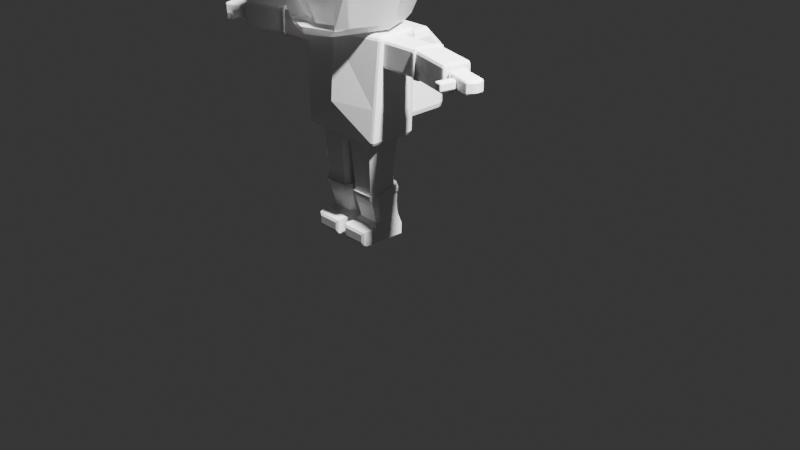 # Source: ivan.blend  (saved by Blender 2.90.8; exported with 4.5.12 LTS)
import bpy
from mathutils import Matrix  # noqa: F401  (used for matrix-valued properties, if any)

bpy.ops.wm.read_factory_settings(use_empty=True)
scene = bpy.context.scene
scene.name = 'Scene'

# ---- collections
col_collection = bpy.data.collections.new('Collection'); scene.collection.children.link(col_collection)

# ---- materials (node trees are filled in below, after node groups)
mat_suit_material = bpy.data.materials.new('Suit Material')
mat_suit_material.alpha_threshold = 0.0
mat_suit_material.use_transparent_shadow = False
mat_suit_material.line_color = (0.0, 0.0, 0.0, 1.0)
mat_helmet_material = bpy.data.materials.new('Helmet Material')
mat_helmet_material.use_transparent_shadow = False
mat_visor = bpy.data.materials.new('Visor')
mat_visor.use_transparent_shadow = False
mat_rim = bpy.data.materials.new('Rim')
mat_rim.use_transparent_shadow = False
mat_backpack = bpy.data.materials.new('Backpack')
mat_backpack.use_transparent_shadow = False

# ---- material node trees
mat_suit_material.use_nodes = True; mat_suit_material.node_tree.nodes.clear()
_N = mat_suit_material.node_tree.nodes; _L = mat_suit_material.node_tree.links
n0 = _N.new('ShaderNodeOutputMaterial'); n0.name = 'Material Output'; n0.location = (300, 300)
n1 = _N.new('ShaderNodeBsdfPrincipled'); n1.name = 'Principled BSDF'; n1.location = (10, 300)
n1.distribution = 'GGX'
n1.subsurface_method = 'BURLEY'
n1.inputs[2].default_value = 0.4
n1.inputs[3].default_value = 1.45
n1.inputs[27].default_value = (0.0, 0.0, 0.0, 1.0)
n1.inputs[28].default_value = 1.0
_L.new(n1.outputs[0], n0.inputs[0])
n0.is_active_output = True
mat_helmet_material.use_nodes = True; mat_helmet_material.node_tree.nodes.clear()
_N = mat_helmet_material.node_tree.nodes; _L = mat_helmet_material.node_tree.links
n0 = _N.new('ShaderNodeOutputMaterial'); n0.name = 'Material Output'; n0.location = (300, 300)
n1 = _N.new('ShaderNodeBsdfPrincipled'); n1.name = 'Principled BSDF'; n1.location = (-80, 260)
n1.distribution = 'GGX'
n1.subsurface_method = 'BURLEY'
n1.inputs[3].default_value = 1.45
n1.inputs[18].default_value = 0.4273
n1.inputs[19].default_value = 0.25
n1.inputs[20].default_value = 0.53
n1.inputs[27].default_value = (0.0, 0.0, 0.0, 1.0)
n1.inputs[28].default_value = 1.0
_L.new(n1.outputs[0], n0.inputs[0])
n0.is_active_output = True
mat_visor.use_nodes = True; mat_visor.node_tree.nodes.clear()
_N = mat_visor.node_tree.nodes; _L = mat_visor.node_tree.links
n0 = _N.new('ShaderNodeBsdfPrincipled'); n0.name = 'Principled BSDF'; n0.location = (10, 300)
n0.distribution = 'GGX'
n0.subsurface_method = 'BURLEY'
n0.inputs[0].default_value = (0.1562, 0.1562, 0.1562, 1.0)
n0.inputs[3].default_value = 1.45
n0.inputs[18].default_value = 1.0
n0.inputs[19].default_value = 0.25
n0.inputs[20].default_value = 0.2391
n0.inputs[27].default_value = (0.0, 0.0, 0.0, 1.0)
n0.inputs[28].default_value = 1.0
n1 = _N.new('ShaderNodeOutputMaterial'); n1.name = 'Material Output'; n1.location = (300, 300)
_L.new(n0.outputs[0], n1.inputs[0])
n1.is_active_output = True
mat_rim.use_nodes = True; mat_rim.node_tree.nodes.clear()
_N = mat_rim.node_tree.nodes; _L = mat_rim.node_tree.links
n0 = _N.new('ShaderNodeBsdfPrincipled'); n0.name = 'Principled BSDF'; n0.location = (10, 300)
n0.distribution = 'GGX'
n0.subsurface_method = 'BURLEY'
n0.inputs[3].default_value = 1.45
n0.inputs[27].default_value = (0.0, 0.0, 0.0, 1.0)
n0.inputs[28].default_value = 1.0
n1 = _N.new('ShaderNodeOutputMaterial'); n1.name = 'Material Output'; n1.location = (300, 300)
_L.new(n0.outputs[0], n1.inputs[0])
n1.is_active_output = True
mat_backpack.use_nodes = True; mat_backpack.node_tree.nodes.clear()
_N = mat_backpack.node_tree.nodes; _L = mat_backpack.node_tree.links
n0 = _N.new('ShaderNodeBsdfPrincipled'); n0.name = 'Principled BSDF'; n0.location = (10, 300)
n0.distribution = 'GGX'
n0.subsurface_method = 'BURLEY'
n0.inputs[3].default_value = 1.45
n0.inputs[27].default_value = (0.0, 0.0, 0.0, 1.0)
n0.inputs[28].default_value = 1.0
n1 = _N.new('ShaderNodeOutputMaterial'); n1.name = 'Material Output'; n1.location = (300, 300)
_L.new(n0.outputs[0], n1.inputs[0])
n1.is_active_output = True

# ---- world
world_world = bpy.data.worlds.new('World'); scene.world = world_world
world_world.use_nodes = True; world_world.node_tree.nodes.clear()
_N = world_world.node_tree.nodes; _L = world_world.node_tree.links
n0 = _N.new('ShaderNodeOutputWorld'); n0.name = 'World Output'; n0.location = (300, 300)
n1 = _N.new('ShaderNodeBackground'); n1.name = 'Background'; n1.location = (10, 300)
n1.inputs[0].default_value = (0.1626, 0.1626, 0.1626, 1.0)
n1.inputs[1].default_value = 0.2
_L.new(n1.outputs[0], n0.inputs[0])
n0.is_active_output = True
world_world.color = (0.05088, 0.05088, 0.05088)
world_world.use_sun_shadow = False
world_world.sun_shadow_jitter_overblur = 0.0

# ---- cameras
cam_camera = bpy.data.cameras.new('Camera')
cam_camera.clip_end = 100.0
cam_camera.ortho_scale = 7.314

# ---- lights
light_spot = bpy.data.lights.new('Spot', 'SPOT')
light_spot.transmission_factor = 0.0
light_spot.energy = 1e+04
light_spot.shadow_soft_size = 0.25
light_spot.shadow_maximum_resolution = 0.006
light_spot.use_absolute_resolution = True

# ---- meshes
me_sphere = bpy.data.meshes.new('Sphere')
me_sphere.from_pydata([(0.0, 0.7071, 0.7397), (0.0, 1.0, -4.371e-08), (0.5, 0.5, 0.7397), (0.7071, 0.7071, -4.371e-08), (0.7071, -8.521e-08, 0.7397), (1.0, -5.541e-08, -4.371e-08), (0.4301, -0.5678, 0.6417), (0.612, -0.7523, 0.0002367), (0.4311, -0.6872, -0.6097), (3.201e-08, -0.7071, 0.7397), (0.0, -0.8254, -0.7071), (-6.182e-08, -1.492e-07, 0.8884), (0.5, -0.5, 0.7397), (0.7071, -0.7071, -4.371e-08), (0.0, -0.8605, -0.6078), (3.043e-08, -0.7408, 0.64), (3.946e-08, -0.6242, 0.6409), (1.124e-08, -0.8834, 0.0009488), (4.025e-08, -0.6256, -0.6069), (0.612, -0.6357, 0.001186), (0.4301, -0.4512, 0.6426), (0.4311, -0.4523, -0.6087), (0.687, 0.3842, -1.705), (0.6643, 0.4394, -1.705), (0.6095, 0.4649, -1.705), (0.674, -0.2357, -1.705), (0.0, -0.4093, -1.705), (0.6426, -0.2505, -1.705), (0.0, 0.5049, -1.705), (0.687, -0.2034, -1.705), (0.0602, 0.4055, -3.761), (0.0602, -0.01953, -3.75), (0.4853, 0.4055, -3.761), (0.4853, -0.01953, -3.75), (0.0, 0.4749, -0.8572), (0.0, 0.4749, -2.082), (1.351, 0.186, -0.7606), (0.0, 0.886, -0.8572), (0.4615, 0.4749, -0.8572), (0.5607, 0.4749, -0.9565), (0.5316, 0.4749, -0.8863), (0.5607, 0.8449, -0.9565), (0.4615, 0.886, -0.8572), (0.5316, 0.874, -0.8863), (1.359, 0.2318, -1.103), (1.356, 0.2184, -1.136), (1.348, 0.186, -1.149), (0.0, 0.4844, -2.171), (0.0, 0.4205, -2.232), (0.0, 0.4646, -2.214), (0.0, -0.2081, -2.232), (0.0, -0.272, -2.171), (0.0, -0.2522, -2.214), (0.5859, -0.2125, -2.232), (0.6517, -0.2222, -2.171), (0.6305, -0.2204, -2.214), (0.5902, -0.2081, -2.232), (0.607, -0.2671, -2.171), (0.6002, -0.2507, -2.214), (0.5872, -0.2094, -2.232), (0.6386, -0.2538, -2.171), (0.6216, -0.2418, -2.214), (0.5062, 0.4205, -2.232), (0.5859, 0.343, -2.232), (0.5625, 0.3978, -2.232), (0.5737, 0.4798, -2.171), (0.6517, 0.403, -2.171), (0.6288, 0.4571, -2.171), (0.5517, 0.4632, -2.214), (0.6305, 0.3862, -2.214), (0.6074, 0.4406, -2.214), (0.7207, -0.1055, -1.148), (0.7241, -0.1513, -1.102), (0.7215, -0.1379, -1.135), (0.7492, -0.1507, -0.8072), (0.7537, -0.1048, -0.7608), (0.7522, -0.1372, -0.7743), (0.7284, 0.2375, -1.103), (0.7239, 0.1915, -1.149), (0.7254, 0.224, -1.136), (0.757, 0.1922, -0.7617), (0.7535, 0.2381, -0.8083), (0.7561, 0.2247, -0.7754), (1.335, -0.09846, -1.149), (1.323, -0.1444, -1.103), (1.327, -0.1309, -1.136), (1.323, -0.1444, -0.8072), (1.335, -0.09846, -0.7605), (1.327, -0.1309, -0.7742), (1.424, 0.2312, -1.103), (1.411, 0.1854, -1.149), (1.42, 0.2178, -1.136), (1.411, 0.1854, -0.7605), (1.424, 0.2312, -0.8072), (1.42, 0.2178, -0.7742), (2.054, 0.02973, -0.8136), (2.032, 0.06829, -0.8072), (2.051, 0.05362, -0.8091), (2.048, 0.008392, -0.792), (2.019, 0.0225, -0.7605), (2.04, 0.015, -0.7698), (2.052, 0.02358, -0.7984), (2.028, 0.05488, -0.7742), (2.048, 0.04234, -0.7813), (2.048, 0.008392, -1.118), (2.019, 0.0225, -1.149), (2.04, 0.015, -1.14), (2.054, 0.02973, -1.096), (2.032, 0.06829, -1.103), (2.051, 0.05362, -1.101), (2.052, 0.02358, -1.111), (2.028, 0.05488, -1.136), (2.048, 0.04234, -1.129), (1.97, -0.285, -1.096), (1.931, -0.3073, -1.103), (1.955, -0.3042, -1.101), (1.975, -0.2636, -1.118), (1.943, -0.2614, -1.149), (1.965, -0.2654, -1.14), (1.971, -0.2789, -1.111), (1.935, -0.2939, -1.136), (1.958, -0.2929, -1.129), (1.975, -0.2636, -0.792), (1.943, -0.2614, -0.7605), (1.965, -0.2654, -0.7698), (1.97, -0.285, -0.8136), (1.931, -0.3073, -0.8072), (1.955, -0.3042, -0.8091), (1.971, -0.2789, -0.7984), (1.935, -0.2939, -0.7742), (1.958, -0.2929, -0.7813), (2.414, -0.1427, -1.031), (2.422, -0.1151, -1.002), (2.441, -0.1509, -1.002), (2.42, -0.1232, -1.023), (2.434, -0.1315, -1.019), (2.439, -0.129, -1.002), (2.433, -0.1485, -1.023), (2.422, -0.1151, -0.8827), (2.414, -0.1427, -0.8539), (2.441, -0.1509, -0.8827), (2.42, -0.1232, -0.8623), (2.434, -0.1315, -0.866), (2.433, -0.1485, -0.8623), (2.439, -0.129, -0.8827), (2.36, -0.3244, -1.031), (2.388, -0.3326, -1.002), (2.352, -0.3521, -1.002), (2.38, -0.3302, -1.023), (2.372, -0.3451, -1.019), (2.374, -0.3497, -1.002), (2.355, -0.344, -1.023), (2.36, -0.3244, -0.8539), (2.352, -0.3521, -0.8827), (2.388, -0.3326, -0.8827), (2.355, -0.344, -0.8623), (2.372, -0.3451, -0.866), (2.374, -0.3497, -0.8827), (2.38, -0.3302, -0.8623), (2.049, -0.005076, -1.002), (2.04, -0.03272, -1.031), (2.046, -0.01317, -1.023), (2.04, -0.03272, -0.8539), (2.049, -0.005076, -0.8827), (2.046, -0.01317, -0.8623), (1.987, -0.2144, -1.031), (1.979, -0.242, -1.002), (1.981, -0.2339, -1.023), (1.979, -0.242, -0.8827), (1.987, -0.2144, -0.8539), (1.981, -0.2339, -0.8623), (2.172, -0.2638, -0.9212), (2.153, -0.2599, -0.902), (2.166, -0.2626, -0.9076), (2.153, -0.2599, -1.02), (2.172, -0.2638, -1.0), (2.166, -0.2626, -1.014), (2.103, -0.4999, -0.902), (2.122, -0.5038, -0.9212), (2.099, -0.5187, -0.9212), (2.116, -0.5027, -0.9076), (2.112, -0.513, -0.9101), (2.114, -0.516, -0.9212), (2.1, -0.5132, -0.9076), (2.103, -0.4999, -1.02), (2.099, -0.5187, -1.0), (2.122, -0.5038, -1.0), (2.1, -0.5132, -1.014), (2.112, -0.513, -1.012), (2.114, -0.516, -1.0), (2.116, -0.5027, -1.014), (2.075, -0.2438, -0.902), (2.056, -0.2399, -0.9212), (2.062, -0.2411, -0.9076), (2.056, -0.2399, -1.0), (2.075, -0.2438, -1.02), (2.062, -0.2411, -1.014), (2.026, -0.4839, -0.902), (2.022, -0.5027, -0.9212), (2.007, -0.48, -0.9212), (2.023, -0.4972, -0.9076), (2.012, -0.4925, -0.9101), (2.01, -0.4944, -0.9212), (2.012, -0.4811, -0.9076), (2.026, -0.4839, -1.02), (2.007, -0.48, -1.0), (2.022, -0.5027, -1.0), (2.012, -0.4811, -1.014), (2.012, -0.4925, -1.012), (2.01, -0.4944, -1.0), (2.023, -0.4972, -1.014), (0.05162, -0.05474, -3.029), (0.1149, -0.1169, -3.041), (0.1189, -0.1248, -2.916), (0.05601, -0.06274, -2.904), (0.07475, -0.1719, -2.254), (0.07045, -0.1136, -2.191), (0.01191, -0.109, -2.254), (0.05289, 0.2538, -2.973), (0.05543, 0.239, -2.848), (0.1185, 0.3027, -2.839), (0.116, 0.3158, -2.961), (0.07045, 0.291, -2.191), (0.07524, 0.3488, -2.253), (0.01236, 0.2859, -2.254), (0.4939, -0.05474, -3.029), (0.4895, -0.06274, -2.904), (0.4267, -0.1248, -2.916), (0.4306, -0.1169, -3.041), (0.4751, -0.1136, -2.191), (0.4708, -0.1719, -2.254), (0.5336, -0.109, -2.254), (0.4295, 0.3158, -2.961), (0.4271, 0.3027, -2.839), (0.4901, 0.239, -2.848), (0.4927, 0.2538, -2.973), (0.4751, 0.291, -2.191), (0.5332, 0.2859, -2.254), (0.4703, 0.3488, -2.253), (0.0602, 0.3358, -3.474), (0.1229, 0.4, -3.477), (0.0602, 0.4094, -3.601), (0.0602, 0.03794, -3.467), (0.0602, -0.07673, -3.527), (0.1229, -0.02594, -3.467), (0.4226, 0.4, -3.477), (0.4853, 0.3358, -3.474), (0.4853, 0.4094, -3.601), (0.4853, 0.03794, -3.467), (0.4226, -0.02594, -3.467), (0.4853, -0.07673, -3.527), (0.4404, 0.3427, -3.051), (0.5035, 0.2792, -3.057), (0.5035, 0.302, -3.18), (0.4403, 0.3644, -3.173), (0.4226, 0.3842, -3.388), (0.4296, 0.3696, -3.264), (0.4927, 0.307, -3.267), (0.4853, 0.3211, -3.391), (0.1229, 0.3842, -3.388), (0.0602, 0.3211, -3.391), (0.05283, 0.307, -3.267), (0.1159, 0.3696, -3.264), (0.1051, 0.3427, -3.051), (0.1052, 0.3644, -3.173), (0.04205, 0.302, -3.18), (0.04205, 0.2792, -3.057), (0.0602, 0.02588, -3.404), (0.1229, -0.03757, -3.406), (0.1151, -0.06946, -3.285), (0.05153, -0.004935, -3.281), (0.04319, -0.05113, -3.095), (0.04319, -0.0262, -3.217), (0.1063, -0.09015, -3.224), (0.1065, -0.1136, -3.102), (0.5024, -0.05113, -3.095), (0.439, -0.1136, -3.102), (0.4392, -0.09015, -3.224), (0.5024, -0.0262, -3.217), (0.4853, 0.02588, -3.404), (0.494, -0.004935, -3.281), (0.4305, -0.06946, -3.285), (0.4226, -0.03757, -3.406), (0.0602, -0.2435, -3.522), (0.1144, -0.299, -3.575), (0.07608, -0.2822, -3.537), (0.4311, -0.299, -3.575), (0.4853, -0.2435, -3.522), (0.4695, -0.2822, -3.537), (0.1144, -0.3018, -3.689), (0.0602, -0.249, -3.744), (0.07608, -0.2869, -3.728), (0.4853, -0.249, -3.744), (0.4311, -0.3018, -3.689), (0.4695, -0.2869, -3.728), (0.0, 0.7553, -0.5907), (0.0, 0.5721, -0.7071), (0.0, 0.6817, -0.673), (0.4046, 0.4046, -0.7071), (0.5341, 0.5341, -0.5907), (0.482, 0.482, -0.673), (0.5721, -6.706e-08, -0.7071), (0.7553, -8.03e-08, -0.5907), (0.6817, -7.846e-08, -0.673), (0.3371, -0.6858, -0.7071), (0.5341, -0.5341, -0.5907), (0.4377, -0.6807, -0.6189), (0.4623, -0.5298, -0.673), (2.387, -0.2336, -1.031), (2.407, -0.2393, -1.023), (2.387, -0.2336, -0.8539), (2.407, -0.2393, -0.8623), (2.014, -0.1236, -1.031), (2.014, -0.1236, -0.8539), (2.449, -0.1775, -1.002), (2.424, -0.2919, -1.002), (2.453, -0.2164, -1.002), (2.444, -0.2582, -1.002), (2.424, -0.2919, -0.8827), (2.449, -0.1775, -0.8827), (2.444, -0.2582, -0.8827), (2.453, -0.2164, -0.8827), (0.0, 0.4776, -0.7069), (2.095e-09, 0.5458, -0.777), (2.328e-10, 0.5128, -0.7163), (9.313e-10, 0.5378, -0.7419), (0.0, -0.3415, -0.7769), (0.0, -0.2652, -0.7069), (0.0, -0.3294, -0.7419), (0.0, -0.3015, -0.7163), (0.6942, -0.1479, -0.7069), (0.7133, -0.2175, -0.7771), (0.7058, -0.1818, -0.7163), (0.7127, -0.2072, -0.742), (0.6925, -0.15, -0.7069), (0.7574, -0.1658, -0.777), (0.7269, -0.1569, -0.7163), (0.7507, -0.1626, -0.742), (0.693, -0.1486, -0.7069), (0.7445, -0.1994, -0.7771), (0.7207, -0.173, -0.7163), (0.7396, -0.1916, -0.742), (0.6925, 0.3308, -0.7069), (0.7574, 0.3468, -0.777), (0.7269, 0.3377, -0.7163), (0.7507, 0.3436, -0.742), (0.6619, 0.3657, -0.7069), (0.6808, 0.4351, -0.7771), (0.6733, 0.3996, -0.7163), (0.6802, 0.425, -0.742), (0.6838, 0.353, -0.7069), (0.735, 0.4041, -0.7771), (0.7114, 0.3776, -0.7163), (0.7301, 0.3963, -0.742), (0.5607, 0.4749, -1.955), (0.4334, 0.4749, -2.082), (0.5436, 0.4749, -2.018), (0.497, 0.4749, -2.065), (0.0, 1.038, -2.082), (0.0, 1.165, -1.955), (0.0, 1.102, -2.065), (0.0, 1.148, -2.018), (0.4334, 1.041, -2.082), (0.5607, 1.066, -1.955), (0.497, 1.053, -2.065), (0.5436, 1.063, -2.018), (0.4362, 1.038, -2.082), (0.4615, 1.165, -1.955), (0.4488, 1.102, -2.065), (0.4581, 1.148, -2.018), (0.4342, 1.039, -2.082), (0.5316, 1.136, -1.955), (0.4829, 1.087, -2.065), (0.5186, 1.123, -2.018), (0.0, 1.165, -1.199), (0.0, 1.121, -1.092), (0.0, 1.152, -1.142), (0.5607, 1.022, -1.133), (0.5607, 1.066, -1.24), (0.5607, 1.053, -1.183), (0.4615, 1.121, -1.092), (0.4615, 1.165, -1.199), (0.4615, 1.152, -1.142), (0.5316, 1.092, -1.104), (0.5316, 1.136, -1.211), (0.5316, 1.123, -1.154), (1.359, 0.2184, -0.7743), (1.362, 0.2318, -0.8073), (1.279, -0.09912, -1.149), (1.271, -0.1316, -1.136), (1.268, -0.145, -1.103), (1.282, -0.09905, -0.7606), (1.274, -0.1315, -0.7742), (1.27, -0.145, -0.8072), (1.471, 0.204, -0.7742), (1.475, 0.2174, -0.8072), (1.475, 0.2174, -1.103), (1.463, 0.1716, -0.7605), (1.387, -0.1123, -0.7605), (1.463, 0.1716, -1.149), (1.471, 0.204, -1.136), (1.387, -0.1123, -1.149), (1.378, -0.1447, -1.136), (1.374, -0.1582, -1.103), (1.374, -0.1582, -0.8072), (1.378, -0.1447, -0.7742), (2.059, -0.1369, -0.8539), (2.059, -0.1369, -1.031), (2.086, -0.04605, -0.8539), (2.094, -0.01841, -1.002), (2.091, -0.02651, -1.023), (2.024, -0.2554, -0.8827), (2.026, -0.2473, -0.8623), (2.032, -0.2277, -1.031), (2.086, -0.04605, -1.031), (2.091, -0.02651, -0.8623), (2.037, -0.1303, -0.8539), (2.037, -0.1303, -1.031), (2.071, -0.01181, -0.8827), (2.069, -0.01991, -0.8623), (2.063, -0.03945, -0.8539), (2.071, -0.01181, -1.002), (2.069, -0.01991, -1.023), (2.063, -0.03945, -1.031), (2.002, -0.2488, -0.8827), (2.004, -0.2407, -0.8623), (2.01, -0.2211, -0.8539), (2.002, -0.2488, -1.002), (2.004, -0.2407, -1.023), (2.01, -0.2211, -1.031), (1.327, -0.1411, -1.147), (1.315, -0.1499, -1.155), (1.271, -0.1425, -1.145), (1.283, -0.1513, -1.154), (1.42, 0.2287, -0.7643), (1.408, 0.2378, -0.7557), (1.359, 0.2287, -0.7634), (1.371, 0.2373, -0.7548), (1.335, -0.101, -0.7453), (1.323, -0.1035, -0.7337), (1.293, -0.1048, -0.734), (1.282, -0.1026, -0.7456), (1.356, 0.233, -1.142), (1.368, 0.2435, -1.146), (1.408, 0.2431, -1.146), (1.42, 0.232, -1.142), (1.412, 0.2581, -1.108), (1.424, 0.2461, -1.106), (1.36, 0.2471, -1.106), (1.371, 0.2584, -1.108), (1.351, 0.1887, -0.7455), (1.363, 0.1909, -0.7338), (1.4, 0.1914, -0.734), (1.411, 0.1889, -0.7456), (1.424, 0.2461, -0.8044), (1.412, 0.2581, -0.8021), (1.29, -0.1048, -1.176), (1.279, -0.1026, -1.164), (1.323, -0.1035, -1.176), (1.335, -0.101, -1.164), (1.323, -0.1597, -1.106), (1.311, -0.1712, -1.108), (1.315, -0.15, -0.7546), (1.327, -0.1412, -0.7632), (1.286, -0.1513, -0.7556), (1.274, -0.1424, -0.7644), (1.311, -0.1712, -0.8019), (1.323, -0.1597, -0.8041), (1.27, -0.1598, -0.8044), (1.282, -0.1716, -0.8021), (1.411, 0.1854, -1.165), (1.4, 0.1855, -1.177), (1.374, 0.2584, -0.802), (1.362, 0.2472, -0.8043), (1.28, -0.1716, -1.108), (1.268, -0.1599, -1.105), (1.36, 0.1859, -1.177), (1.348, 0.186, -1.165), (2.024, -0.2554, -1.002), (2.032, -0.2277, -0.8539), (2.026, -0.2473, -1.023), (2.094, -0.01841, -0.8827), (2.0, -0.253, -1.035), (1.997, -0.2659, -1.006), (2.031, -0.2311, -0.836), (2.023, -0.2596, -0.8494), (2.009, -0.2245, -1.049), (2.095, -0.01414, -0.8494), (2.073, -0.007542, -0.8494), (2.087, -0.04264, -1.049), (2.064, -0.03604, -1.049), (2.0, -0.253, -0.8494), (2.073, -0.007542, -1.035), (2.095, -0.01414, -1.035), (2.037, -0.1303, -1.049), (2.099, -0.00126, -0.8791), (2.019, -0.2725, -0.8791), (2.019, -0.2725, -1.006), (2.059, -0.1369, -1.049), (1.997, -0.2659, -0.8791), (2.031, -0.2311, -1.049), (2.037, -0.1303, -0.8356), (2.064, -0.03604, -0.836), (2.059, -0.1369, -0.8356), (2.099, -0.00126, -1.006), (2.087, -0.04264, -0.836), (2.009, -0.2245, -0.836), (2.023, -0.2596, -1.035), (2.076, 0.00534, -0.8791), (2.076, 0.00534, -1.006), (0.01952, -0.06808, -3.026), (0.1023, -0.1495, -3.041), (0.1034, 0.3465, -2.95), (0.02088, 0.2655, -2.965), (0.4432, -0.1495, -3.041), (0.526, -0.06808, -3.026), (0.5247, 0.2655, -2.965), (0.4422, 0.3465, -2.95), (0.4539, 0.3731, -3.04), (0.5349, 0.2923, -3.049), (0.01063, 0.2923, -3.049), (0.09168, 0.3731, -3.04), (0.09256, -0.1456, -3.102), (0.01132, -0.065, -3.092), (0.5342, -0.065, -3.092), (0.453, -0.1456, -3.102)], [], [(298, 301, 304, 10, 296), (0, 11, 2), (1, 0, 2, 3), (302, 5, 13, 305), (2, 11, 4), (3, 2, 4, 5), (7, 8, 306, 305, 13), (4, 11, 12), (5, 4, 12, 13), (12, 11, 9), (7, 6, 20, 19), (14, 8, 21, 18), (6, 7, 13, 12), (8, 14, 10, 304, 306), (15, 6, 12, 9), (21, 19, 17, 18), (19, 20, 16, 17), (6, 15, 16, 20), (8, 7, 19, 21), (66, 54, 55, 69), (25, 60, 54, 29), (69, 55, 53, 63), (390, 393, 74, 72), (400, 91, 89, 396), (397, 99, 102, 394), (36, 80, 75, 391), (71, 73, 72, 74, 76, 75, 80, 82, 81, 77, 79, 78), (169, 426, 416, 313), (399, 90, 91, 400), (401, 117, 120, 402), (104, 110, 107, 95, 101, 98, 122, 128, 125, 113, 119, 116), (409, 481, 138, 132), (312, 313, 162, 164, 163, 159, 161, 160), (406, 310, 139, 408), (143, 311, 319, 140), (427, 424, 168, 166), (191, 193, 192, 194, 196, 195, 174, 176, 175, 171, 173, 172), (199, 205, 194, 192), (67, 23, 22, 66), (204, 184, 174, 195), (171, 175, 186, 178), (179, 185, 206, 198), (227, 230, 215, 213), (221, 232, 517, 512), (243, 241, 30, 31), (276, 275, 524, 525), (267, 260, 239, 242), (220, 223, 238, 233), (247, 250, 33, 32), (241, 247, 32, 30), (31, 33, 292, 290), (33, 250, 287, 292), (30, 32, 33, 31), (282, 268, 244, 249), (258, 279, 248, 246), (259, 255, 245, 240), (243, 31, 290, 283), (286, 284, 289, 293), (264, 254, 256, 262), (37, 42, 38, 34), (367, 381, 374, 359), (236, 222, 216, 229), (234, 237, 231, 226), (272, 265, 261, 270), (214, 217, 224, 219), (277, 273, 269, 281), (211, 218, 513, 510), (253, 278, 280, 257), (23, 351, 343, 22), (377, 41, 43, 383), (371, 384, 381, 367), (299, 3, 5, 302), (35, 34, 38, 40, 39, 354, 356, 357, 355), (354, 39, 41, 377, 379, 378, 363), (78, 46, 388, 71), (383, 43, 42, 380), (38, 42, 43, 40), (40, 43, 41, 39), (363, 378, 384, 371), (27, 57, 60, 25), (331, 27, 25, 339), (48, 62, 64, 63, 53, 59, 56, 50), (56, 59, 61, 58), (58, 61, 60, 57), (59, 53, 55, 61), (61, 55, 54, 60), (68, 49, 47, 65), (62, 48, 49, 68), (57, 51, 52, 58), (58, 52, 50, 56), (27, 331, 326, 26), (69, 63, 64, 70), (70, 64, 62, 68), (66, 69, 70, 67), (67, 70, 68, 65), (24, 347, 351, 23), (28, 323, 347, 24), (46, 78, 79, 45), (45, 79, 77, 44), (470, 471, 444, 445), (449, 472, 455, 446), (36, 391, 441, 450), (476, 471, 458, 456), (391, 75, 76, 392), (392, 76, 74, 393), (397, 398, 123, 99), (396, 395, 96, 108), (401, 399, 105, 117), (402, 120, 114, 403), (398, 87, 88, 405), (404, 403, 114, 126), (405, 88, 86, 404), (451, 452, 435, 437), (98, 101, 103, 100), (100, 103, 102, 99), (101, 95, 97, 103), (103, 97, 96, 102), (110, 104, 106, 112), (112, 106, 105, 111), (107, 110, 112, 109), (109, 112, 111, 108), (116, 119, 121, 118), (118, 121, 120, 117), (119, 113, 115, 121), (121, 115, 114, 120), (128, 122, 124, 130), (130, 124, 123, 129), (125, 128, 130, 127), (127, 130, 129, 126), (104, 116, 118, 106), (106, 118, 117, 105), (113, 125, 127, 115), (115, 127, 126, 114), (122, 98, 100, 124), (124, 100, 99, 123), (95, 107, 109, 97), (97, 109, 108, 96), (394, 102, 96, 395), (131, 134, 135, 137), (132, 136, 135, 134), (133, 137, 135, 136), (138, 141, 142, 144), (139, 143, 142, 141), (140, 144, 142, 143), (145, 148, 149, 151), (146, 150, 149, 148), (147, 151, 149, 150), (152, 155, 156, 158), (153, 157, 156, 155), (154, 158, 156, 157), (308, 131, 137, 309), (315, 318, 154, 146), (132, 138, 144, 136), (136, 144, 140, 133), (310, 152, 158, 311), (153, 147, 150, 157), (157, 150, 146, 154), (413, 145, 151, 480), (480, 151, 147, 478), (426, 169, 170, 425), (425, 170, 168, 424), (423, 160, 161, 422), (422, 161, 159, 421), (408, 139, 141, 415), (415, 141, 138, 481), (417, 312, 160, 423), (177, 180, 181, 183), (178, 182, 181, 180), (179, 183, 181, 182), (184, 187, 188, 190), (185, 189, 188, 187), (186, 190, 188, 189), (197, 200, 201, 203), (198, 202, 201, 200), (199, 203, 201, 202), (204, 207, 208, 210), (205, 209, 208, 207), (206, 210, 208, 209), (177, 172, 173, 180), (180, 173, 171, 178), (174, 184, 190, 176), (176, 190, 186, 175), (185, 179, 182, 189), (189, 182, 178, 186), (197, 177, 183, 200), (200, 183, 179, 198), (184, 204, 210, 187), (187, 210, 206, 185), (205, 199, 202, 209), (209, 202, 198, 206), (191, 197, 203, 193), (193, 203, 199, 192), (204, 195, 196, 207), (207, 196, 194, 205), (177, 197, 191, 172), (65, 24, 23, 67), (47, 28, 24, 65), (57, 27, 26, 51), (339, 25, 29, 335), (66, 22, 29, 54), (22, 343, 335, 29), (211, 212, 213, 214), (215, 216, 217), (218, 219, 220, 221), (222, 223, 224), (225, 226, 227, 228), (229, 230, 231), (232, 233, 234, 235), (236, 237, 238), (239, 240, 241), (242, 243, 244), (245, 246, 247), (248, 249, 250), (251, 252, 253, 254), (255, 256, 257, 258), (259, 260, 261, 262), (263, 264, 265, 266), (267, 268, 269, 270), (271, 272, 273, 274), (275, 276, 277, 278), (279, 280, 281, 282), (218, 211, 214, 219), (213, 215, 217, 214), (216, 222, 224, 217), (223, 220, 219, 224), (232, 221, 220, 233), (222, 236, 238, 223), (237, 234, 233, 238), (225, 235, 234, 226), (236, 229, 231, 237), (230, 227, 226, 231), (212, 228, 227, 213), (229, 216, 215, 230), (241, 243, 242, 239), (247, 241, 240, 245), (250, 247, 246, 248), (243, 250, 249, 244), (258, 246, 245, 255), (235, 225, 515, 516), (252, 251, 518, 519), (282, 249, 248, 279), (266, 271, 523, 520), (253, 257, 256, 254), (239, 260, 259, 240), (261, 265, 264, 262), (244, 268, 267, 242), (269, 273, 272, 270), (274, 276, 525, 522), (277, 281, 280, 278), (273, 277, 276, 274), (268, 282, 281, 269), (278, 253, 252, 275), (279, 258, 257, 280), (265, 272, 271, 266), (260, 267, 270, 261), (254, 264, 263, 251), (255, 259, 262, 256), (228, 212, 511, 514), (284, 286, 288, 285), (285, 288, 287, 283), (290, 292, 294, 291), (291, 294, 293, 289), (283, 290, 291, 285), (285, 291, 289, 284), (292, 287, 288, 294), (294, 288, 286, 293), (250, 243, 283, 287), (304, 307, 306), (307, 305, 306), (298, 296, 297, 300), (300, 297, 295, 299), (301, 298, 300, 303), (303, 300, 299, 302), (304, 301, 303, 307), (307, 303, 302, 305), (295, 1, 3, 299), (429, 165, 312, 417), (311, 158, 154, 318), (139, 310, 311, 143), (133, 140, 319, 314), (145, 308, 309, 148), (309, 137, 133, 314), (479, 152, 310, 406), (165, 167, 166, 168, 170, 169, 313, 312), (314, 316, 309), (316, 317, 309), (317, 315, 309), (318, 320, 311), (320, 321, 311), (321, 319, 311), (318, 315, 317, 320), (320, 317, 316, 321), (321, 316, 314, 319), (148, 309, 315, 146), (338, 330, 332, 340), (340, 332, 333, 341), (341, 333, 331, 339), (334, 338, 340, 336), (336, 340, 341, 337), (337, 341, 339, 335), (330, 327, 329, 332), (332, 329, 328, 333), (333, 328, 326, 331), (346, 350, 352, 348), (348, 352, 353, 349), (349, 353, 351, 347), (350, 342, 344, 352), (352, 344, 345, 353), (353, 345, 343, 351), (335, 343, 345, 337), (337, 345, 344, 336), (336, 344, 342, 334), (347, 323, 325, 349), (349, 325, 324, 348), (348, 324, 322, 346), (342, 350, 346, 322, 327, 330, 338, 334), (370, 362, 364, 372), (372, 364, 365, 373), (373, 365, 363, 371), (366, 370, 372, 368), (368, 372, 373, 369), (369, 373, 371, 367), (354, 363, 365, 356), (356, 365, 364, 357), (357, 364, 362, 355), (367, 359, 361, 369), (369, 361, 360, 368), (368, 360, 358, 366), (362, 370, 366, 358, 35, 355), (384, 378, 379, 385), (385, 379, 377, 383), (381, 384, 385, 382), (382, 385, 383, 380), (380, 375, 376, 382), (382, 376, 374, 381), (42, 37, 375, 380), (439, 440, 464, 462), (456, 458, 431, 433), (73, 389, 390, 72), (71, 388, 389, 73), (82, 386, 387, 81), (80, 36, 386, 82), (393, 390, 475, 468), (90, 46, 45, 91), (77, 81, 387, 44), (93, 89, 447, 454), (461, 466, 469, 474), (94, 394, 395, 93), (129, 405, 404, 126), (86, 84, 403, 404), (123, 398, 405, 129), (85, 402, 403, 84), (83, 90, 399, 401), (89, 93, 395, 396), (92, 87, 398, 397), (83, 401, 402, 85), (105, 399, 400, 111), (92, 397, 394, 94), (111, 400, 396, 108), (44, 387, 473, 448), (92, 94, 434, 453), (94, 93, 454, 434), (390, 389, 432, 475), (85, 84, 460, 430), (388, 46, 477, 457), (86, 88, 463, 467), (391, 392, 465, 441), (45, 44, 448, 442), (87, 92, 453, 438), (462, 464, 469, 466), (389, 388, 457, 432), (452, 451, 440, 439), (90, 470, 445, 91), (84, 86, 467, 460), (437, 435, 455, 472), (386, 36, 450, 436), (433, 431, 461, 474), (387, 386, 436, 473), (88, 87, 438, 463), (89, 91, 445, 447), (392, 393, 468, 465), (444, 443, 449, 446), (90, 83, 459, 470), (447, 445, 444, 446), (453, 434, 435, 452), (434, 454, 455, 435), (459, 430, 431, 458), (430, 460, 461, 431), (463, 438, 439, 462), (467, 463, 462, 466), (470, 459, 458, 471), (460, 467, 466, 461), (438, 453, 452, 439), (454, 447, 446, 455), (476, 456, 457, 477), (465, 468, 469, 464), (441, 465, 464, 440), (433, 474, 475, 432), (456, 433, 432, 457), (437, 472, 473, 436), (451, 437, 436, 450), (442, 448, 449, 443), (472, 449, 448, 473), (450, 441, 440, 451), (468, 475, 474, 469), (83, 85, 430, 459), (421, 418, 508, 509), (425, 424, 499, 491), (164, 419, 418, 163), (162, 420, 419, 164), (407, 413, 500, 498), (416, 426, 506, 501), (414, 407, 498, 489), (479, 406, 503, 484), (167, 428, 427, 166), (165, 429, 428, 167), (426, 425, 491, 506), (313, 416, 420, 162), (159, 163, 418, 421), (147, 153, 411, 478), (152, 479, 412, 155), (155, 412, 411, 153), (131, 414, 410, 134), (134, 410, 409, 132), (308, 407, 414, 131), (145, 413, 407, 308), (427, 428, 482, 483), (420, 416, 501, 502), (411, 412, 485, 496), (428, 429, 486, 482), (422, 421, 509, 492), (418, 419, 488, 508), (429, 417, 494, 486), (500, 486, 494, 498), (498, 494, 490, 489), (493, 492, 509, 504), (489, 490, 492, 493), (485, 491, 499, 496), (484, 506, 491, 485), (497, 496, 499, 483), (506, 484, 503, 501), (488, 487, 495, 508), (502, 505, 487, 488), (482, 507, 497, 483), (486, 500, 507, 482), (501, 503, 505, 502), (509, 508, 495, 504), (423, 422, 492, 490), (481, 409, 504, 495), (412, 479, 484, 485), (406, 408, 505, 503), (424, 427, 483, 499), (413, 480, 507, 500), (480, 478, 497, 507), (408, 415, 487, 505), (415, 481, 495, 487), (417, 423, 490, 494), (409, 410, 493, 504), (478, 411, 496, 497), (410, 414, 489, 493), (419, 420, 502, 488), (512, 517, 518, 521), (514, 511, 522, 525), (516, 515, 524, 519), (520, 513, 512, 521), (522, 511, 510, 523), (516, 519, 518, 517), (514, 525, 524, 515), (510, 513, 520, 523), (232, 235, 516, 517), (225, 228, 514, 515), (218, 221, 512, 513), (275, 252, 519, 524), (263, 266, 520, 521), (251, 263, 521, 518), (271, 274, 522, 523), (212, 211, 510, 511), (471, 476, 443, 444), (476, 477, 442, 443), (477, 46, 45, 442)])
me_sphere.polygons.foreach_set('material_index', [1, 1, 1, 1, 1, 1, 1, 1, 1, 1, 1, 1, 1, 1, 1, 2, 2, 1, 1, 0, 0, 0, 0, 0, 0, 0, 0, 0, 0, 0, 0, 0, 0, 0, 0, 0, 0, 0, 0, 0, 0, 0, 0, 3, 0, 3, 0, 0, 0, 0, 0, 0, 0, 0, 0, 0, 0, 0, 0, 4, 4, 0, 0, 0, 0, 0, 3, 0, 0, 4, 4, 1, 0, 4, 0, 4, 4, 4, 4, 0, 0, 0, 0, 0, 0, 0, 0, 0, 0, 0, 0, 0, 0, 0, 0, 0, 0, 0, 0, 3, 3, 3, 3, 0, 0, 0, 0, 0, 0, 0, 0, 0, 3, 0, 0, 0, 0, 0, 0, 0, 0, 0, 0, 0, 0, 0, 0, 0, 0, 0, 0, 0, 0, 0, 0, 0, 0, 0, 0, 0, 0, 0, 0, 0, 0, 0, 0, 0, 0, 0, 0, 0, 0, 0, 0, 0, 0, 0, 0, 0, 0, 0, 0, 0, 0, 0, 0, 0, 0, 0, 0, 0, 0, 0, 0, 0, 0, 0, 0, 0, 0, 0, 0, 0, 0, 0, 0, 0, 0, 0, 0, 0, 0, 0, 0, 0, 0, 0, 0, 0, 0, 0, 0, 0, 0, 0, 0, 0, 0, 0, 0, 0, 0, 0, 0, 0, 0, 0, 0, 0, 0, 0, 0, 0, 0, 0, 0, 0, 0, 0, 0, 0, 0, 0, 0, 0, 0, 0, 3, 3, 0, 3, 0, 0, 0, 0, 0, 3, 0, 0, 0, 0, 0, 0, 0, 0, 0, 3, 0, 0, 0, 0, 0, 0, 0, 0, 0, 1, 1, 1, 1, 1, 1, 1, 1, 1, 0, 0, 0, 0, 0, 0, 0, 0, 0, 0, 0, 0, 0, 0, 0, 0, 0, 0, 0, 0, 0, 0, 0, 0, 0, 0, 0, 0, 0, 0, 0, 0, 0, 0, 0, 0, 0, 0, 0, 0, 4, 4, 4, 4, 4, 4, 4, 4, 4, 4, 4, 4, 4, 4, 4, 4, 4, 4, 4, 4, 3, 3, 0, 0, 0, 0, 3, 3, 0, 3, 3, 0, 0, 0, 0, 0, 0, 0, 0, 0, 0, 0, 0, 3, 3, 3, 3, 3, 3, 3, 3, 3, 3, 3, 3, 3, 3, 3, 3, 3, 3, 3, 3, 3, 3, 3, 3, 3, 3, 0, 3, 3, 3, 3, 3, 3, 3, 3, 3, 3, 3, 3, 3, 3, 3, 3, 3, 3, 3, 3, 3, 3, 0, 0, 3, 3, 3, 3, 0, 0, 3, 0, 0, 0, 0, 0, 0, 0, 0, 0, 3, 3, 3, 3, 3, 3, 3, 3, 3, 3, 3, 3, 3, 3, 3, 3, 3, 3, 3, 3, 3, 3, 3, 3, 3, 3, 3, 3, 3, 3, 3, 3, 3, 3, 3, 3, 3, 3, 3, 3, 3, 3, 3, 3, 3, 3, 3, 3, 3, 3, 3, 3, 3, 3])
_uv = me_sphere.uv_layers.new(name='UVMap')
_uv.uv.foreach_set('vector', [0.611, 0.25, 0.5, 0.25, 0.3343, 0.25, 0.25, 0.25, 0.7023, 0.25, 0.75, 0.75, 0.6875, 1.0, 0.625, 0.75, 0.75, 0.5, 0.75, 0.75, 0.625, 0.75, 0.625, 0.5, 0.5, 0.2912, 0.5, 0.5, 0.375, 0.5, 0.375, 0.2912, 0.625, 0.75, 0.5625, 1.0, 0.5, 0.75, 0.625, 0.5, 0.625, 0.75, 0.5, 0.75, 0.5, 0.5, 0.3578, 0.5007, 0.3526, 0.2844, 0.3548, 0.2812, 0.375, 0.2912, 0.375, 0.5, 0.5, 0.75, 0.4375, 1.0, 0.375, 0.75, 0.5, 0.5, 0.5, 0.75, 0.375, 0.75, 0.375, 0.5, 0.375, 0.75, 0.3125, 1.0, 0.25, 0.75, 0.3578, 0.5007, 0.3526, 0.7169, 0.3526, 0.7169, 0.3578, 0.5007, 0.2496, 0.2844, 0.3526, 0.2844, 0.3526, 0.2844, 0.2496, 0.2844, 0.3526, 0.7169, 0.3578, 0.5007, 0.375, 0.5, 0.375, 0.75, 0.3526, 0.2844, 0.2496, 0.2844, 0.25, 0.25, 0.3343, 0.25, 0.3548, 0.2812, 0.2496, 0.7169, 0.3526, 0.7169, 0.375, 0.75, 0.25, 0.75, 0.3526, 0.2844, 0.3578, 0.5007, 0.25, 0.5, 0.2496, 0.2844, 0.3578, 0.5007, 0.3526, 0.7169, 0.2496, 0.7169, 0.25, 0.5, 0.3526, 0.7169, 0.2496, 0.7169, 0.2496, 0.7169, 0.3526, 0.7169, 0.3526, 0.2844, 0.3578, 0.5007, 0.3578, 0.5007, 0.3526, 0.2844, 0.385, 0.5255, 0.385, 0.735, 0.375, 0.7349, 0.375, 0.5319, 0.461, 0.7485, 0.3842, 0.7485, 0.385, 0.735, 0.4614, 0.7342, 0.375, 0.5319, 0.375, 0.7349, 0.3634, 0.7315, 0.3632, 0.5462, 0.405, 0.7731, 0.595, 0.7731, 0.595, 1.0, 0.405, 1.0, 0.3752, 0.5002, 0.375, 0.5, 0.405, 0.5, 0.405, 0.5, 0.625, 0.5305, 0.625, 0.5305, 0.6222, 0.5028, 0.6248, 0.5002, 0.6481, 0.5304, 0.875, 0.5295, 0.875, 0.7205, 0.6481, 0.7195, 0.375, 0.02947, 0.3838, 0.008631, 0.405, 0.0, 0.595, 0.0, 0.6162, 0.008631, 0.625, 0.02947, 0.625, 0.2205, 0.6162, 0.2413, 0.595, 0.25, 0.405, 0.25, 0.3838, 0.2413, 0.375, 0.2205, 0.625, 0.5292, 0.6392, 0.5292, 0.6392, 0.625, 0.625, 0.625, 0.375, 0.5305, 0.375, 0.5305, 0.375, 0.5, 0.3752, 0.5002, 0.375, 0.7194, 0.375, 0.7195, 0.3778, 0.7472, 0.3752, 0.7498, 0.394, 0.5332, 0.3976, 0.5225, 0.4079, 0.519, 0.5921, 0.519, 0.6024, 0.5225, 0.606, 0.5332, 0.6059, 0.7167, 0.6024, 0.7275, 0.5921, 0.731, 0.4079, 0.731, 0.3976, 0.7275, 0.3941, 0.7167, 0.4157, 0.7782, 0.5843, 0.7782, 0.5843, 0.9828, 0.4157, 0.9828, 0.375, 0.625, 0.625, 0.625, 0.625, 0.7208, 0.6131, 0.7415, 0.5843, 0.75, 0.4157, 0.75, 0.3869, 0.7415, 0.375, 0.7208, 0.6532, 0.625, 0.8578, 0.625, 0.8578, 0.7208, 0.6532, 0.7208, 0.625, 0.02916, 0.625, 0.125, 0.5843, 0.05726, 0.5843, 0.02916, 0.4157, 0.4858, 0.5843, 0.4858, 0.5843, 0.5, 0.4157, 0.5, 0.375, 0.7908, 0.379, 0.754, 0.4158, 0.75, 0.5842, 0.75, 0.621, 0.754, 0.625, 0.7908, 0.625, 0.9592, 0.6131, 0.9881, 0.5842, 1.0, 0.4158, 1.0, 0.3869, 0.9881, 0.375, 0.9592, 0.4158, 0.5181, 0.5842, 0.5181, 0.5842, 0.75, 0.4158, 0.75, 0.385, 0.5, 0.4617, 0.5009, 0.4614, 0.527, 0.385, 0.5255, 0.6658, 0.5181, 0.8342, 0.5181, 0.8342, 0.75, 0.6658, 0.75, 0.4158, 0.0, 0.5842, 0.0, 0.5842, 0.2319, 0.4158, 0.2319, 0.4158, 0.2908, 0.5842, 0.2908, 0.5842, 0.4592, 0.4158, 0.4592, 0.3949, 0.7856, 0.6051, 0.7806, 0.6051, 0.9694, 0.3949, 0.9644, 0.375, 0.2855, 0.375, 0.4645, 0.375, 0.4645, 0.375, 0.2855, 0.375, -0.03687, 0.375, 0.25, 0.375, 0.25, 0.375, 0.0, 0.375, 0.7845, 0.375, 0.7155, 0.375, 0.7155, 0.375, 0.7845, 0.375, 0.03754, 0.375, 0.2125, 0.375, 0.2125, 0.375, 0.03761, 0.397, 0.2855, 0.603, 0.2807, 0.603, 0.4693, 0.397, 0.4645, 0.375, 0.5, 0.375, 0.7869, 0.375, 0.75, 0.375, 0.5, 0.375, 0.25, 0.375, 0.5, 0.375, 0.5, 0.375, 0.25, 0.125, 0.75, 0.375, 0.75, 0.375, 0.75, 0.125, 0.75, 0.375, 0.75, 0.375, 0.75, 0.375, 0.75, 0.375, 0.75, 0.125, 0.5, 0.375, 0.5, 0.375, 0.75, 0.125, 0.75, 0.375, 0.7869, 0.375, 0.9631, 0.375, 0.9631, 0.375, 0.7869, 0.375, 0.5375, 0.375, 0.7125, 0.375, 0.7124, 0.375, 0.5375, 0.375, 0.2869, 0.375, 0.4631, 0.375, 0.4631, 0.375, 0.2869, 0.375, 0.0, 0.375, 0.0, 0.375, 0.0, 0.375, 0.0, 0.375, 0.7819, 0.375, 0.9681, 0.375, 0.9681, 0.375, 0.7819, 0.375, 0.2844, 0.375, 0.4656, 0.375, 0.4645, 0.375, 0.2855, 0.75, 0.6011, 0.8529, 0.6011, 0.8529, 0.75, 0.75, 0.75, 0.401, 0.2721, 0.5552, 0.2721, 0.5553, 0.375, 0.401, 0.375, 0.6546, 0.5296, 0.8454, 0.5296, 0.8454, 0.7204, 0.6546, 0.7204, 0.3968, 0.5362, 0.6035, 0.5308, 0.6046, 0.7193, 0.3955, 0.7141, 0.375, 0.03516, 0.375, 0.2155, 0.375, 0.2144, 0.375, 0.03628, 0.3955, 0.0359, 0.6046, 0.03071, 0.6035, 0.2192, 0.3968, 0.2138, 0.375, 0.7845, 0.375, 0.9655, 0.375, 0.9645, 0.375, 0.7855, 0.375, 0.03549, 0.375, 0.2143, 0.375, 0.2143, 0.375, 0.03549, 0.375, 0.5345, 0.375, 0.7148, 0.375, 0.7137, 0.375, 0.5356, 0.4617, 0.5009, 0.6146, 0.5026, 0.6135, 0.53, 0.4614, 0.527, 0.5687, 0.198, 0.6047, 0.134, 0.6233, 0.152, 0.5788, 0.2309, 0.3309, 0.325, 0.5473, 0.2558, 0.5552, 0.2721, 0.401, 0.2721, 0.625, 0.2912, 0.625, 0.5, 0.5, 0.5, 0.5, 0.2912, 0.375, 0.875, 0.625, 0.875, 0.625, 0.9779, 0.6191, 0.9935, 0.6047, 1.0, 0.401, 1.0, 0.388, 0.9962, 0.3785, 0.9858, 0.375, 0.9716, 0.401, 0.0, 0.6047, 0.0, 0.6047, 0.134, 0.5687, 0.198, 0.5585, 0.2094, 0.5468, 0.2141, 0.401, 0.2141, 0.125, 0.5295, 0.3519, 0.5304, 0.3519, 0.7195, 0.125, 0.7205, 0.875, 0.5191, 0.875, 0.598, 0.8529, 0.6011, 0.8529, 0.516, 0.8529, 0.75, 0.8529, 0.6011, 0.875, 0.6055, 0.875, 0.75, 0.625, 0.0, 0.625, 0.1445, 0.6047, 0.134, 0.6047, 0.0, 0.401, 0.2141, 0.5468, 0.2141, 0.5473, 0.2558, 0.3309, 0.325, 0.4614, 0.7581, 0.385, 0.7586, 0.3842, 0.7485, 0.461, 0.7485, 0.6135, 0.7573, 0.4614, 0.7581, 0.461, 0.7485, 0.6141, 0.7484, 0.25, 0.5204, 0.3478, 0.5204, 0.3587, 0.5279, 0.3632, 0.5462, 0.3634, 0.7315, 0.3637, 0.7305, 0.3643, 0.73, 0.25, 0.7296, 0.3643, 0.73, 0.3637, 0.7305, 0.3728, 0.7488, 0.3675, 0.7498, 0.3749, 0.7571, 0.3743, 0.7503, 0.3842, 0.7485, 0.385, 0.7586, 0.3637, 0.7305, 0.3634, 0.7315, 0.375, 0.7349, 0.3744, 0.7452, 0.3744, 0.7452, 0.375, 0.7349, 0.385, 0.735, 0.3842, 0.7485, 0.375, 0.4816, 0.375, 0.375, 0.385, 0.375, 0.385, 0.4851, 0.3478, 0.5204, 0.25, 0.5204, 0.25, 0.5, 0.3566, 0.5, 0.385, 0.7586, 0.385, 0.875, 0.375, 0.875, 0.375, 0.7591, 0.3659, 0.75, 0.25, 0.75, 0.25, 0.7296, 0.3643, 0.73, 0.4614, 0.7581, 0.6135, 0.7573, 0.6135, 0.875, 0.4614, 0.875, 0.375, 0.5319, 0.3632, 0.5462, 0.3632, 0.5204, 0.3693, 0.513, 0.3676, 0.5098, 0.3632, 0.5204, 0.3478, 0.5204, 0.3566, 0.5, 0.385, 0.5255, 0.375, 0.5319, 0.375, 0.5062, 0.3817, 0.502, 0.3817, 0.499, 0.375, 0.4968, 0.375, 0.4816, 0.385, 0.4851, 0.4614, 0.4858, 0.6135, 0.4873, 0.6146, 0.5026, 0.4617, 0.5009, 0.4614, 0.375, 0.6135, 0.375, 0.6135, 0.4873, 0.4614, 0.4858, 0.3519, 0.5304, 0.125, 0.5295, 0.125, 0.5, 0.3509, 0.5, 0.375, 0.4759, 0.375, 0.25, 0.405, 0.25, 0.405, 0.4769, 0.375, 0.5305, 0.3707, 0.5305, 0.375, 0.4946, 0.375, 0.5, 0.405, 0.4812, 0.595, 0.4813, 0.595, 0.4956, 0.405, 0.4958, 0.6481, 0.5304, 0.6481, 0.7195, 0.6481, 0.7195, 0.6481, 0.5304, 0.3562, 0.5304, 0.3707, 0.5305, 0.3702, 0.7195, 0.3568, 0.7195, 0.6481, 0.7195, 0.875, 0.7205, 0.8749, 0.75, 0.648, 0.75, 0.625, 0.773, 0.625, 0.9999, 0.595, 1.0, 0.595, 0.7731, 0.625, 0.5305, 0.625, 0.7194, 0.625, 0.7195, 0.625, 0.5305, 0.405, 0.5, 0.595, 0.5, 0.595, 0.5, 0.405, 0.5, 0.375, 0.7194, 0.375, 0.5305, 0.375, 0.5305, 0.375, 0.7195, 0.3752, 0.7498, 0.3778, 0.7472, 0.405, 0.75, 0.405, 0.75, 0.625, 0.7194, 0.625, 0.7194, 0.625, 0.75, 0.6248, 0.7498, 0.595, 0.75, 0.405, 0.75, 0.405, 0.75, 0.595, 0.75, 0.6248, 0.7498, 0.625, 0.75, 0.595, 0.75, 0.595, 0.75, 0.6436, 0.5304, 0.6295, 0.5305, 0.6306, 0.5, 0.6447, 0.5, 0.606, 0.5332, 0.6024, 0.5225, 0.6208, 0.5043, 0.6249, 0.5304, 0.6249, 0.5304, 0.6208, 0.5043, 0.6222, 0.5028, 0.625, 0.5305, 0.6024, 0.5225, 0.5921, 0.519, 0.5951, 0.5001, 0.6208, 0.5043, 0.6208, 0.5043, 0.5951, 0.5001, 0.595, 0.5, 0.6222, 0.5028, 0.3976, 0.5225, 0.394, 0.5332, 0.3751, 0.5304, 0.3792, 0.5043, 0.3792, 0.5043, 0.3751, 0.5304, 0.375, 0.5305, 0.3778, 0.5028, 0.4079, 0.519, 0.3976, 0.5225, 0.3792, 0.5043, 0.4049, 0.5001, 0.4049, 0.5001, 0.3792, 0.5043, 0.3778, 0.5028, 0.405, 0.5, 0.3941, 0.7167, 0.3976, 0.7275, 0.3792, 0.7457, 0.3751, 0.7196, 0.3751, 0.7196, 0.3792, 0.7457, 0.3778, 0.7472, 0.375, 0.7195, 0.3976, 0.7275, 0.4079, 0.731, 0.4049, 0.7499, 0.3792, 0.7457, 0.3792, 0.7457, 0.4049, 0.7499, 0.405, 0.75, 0.3778, 0.7472, 0.6024, 0.7275, 0.6059, 0.7167, 0.6249, 0.7196, 0.6208, 0.7457, 0.6208, 0.7457, 0.6249, 0.7196, 0.625, 0.7195, 0.6222, 0.7472, 0.5921, 0.731, 0.6024, 0.7275, 0.6208, 0.7457, 0.5951, 0.7499, 0.5951, 0.7499, 0.6208, 0.7457, 0.6222, 0.7472, 0.595, 0.75, 0.394, 0.5332, 0.3941, 0.7167, 0.3751, 0.7196, 0.3751, 0.5304, 0.3751, 0.5304, 0.3751, 0.7196, 0.375, 0.7195, 0.375, 0.5305, 0.4079, 0.731, 0.5921, 0.731, 0.5951, 0.7499, 0.4049, 0.7499, 0.4049, 0.7499, 0.5951, 0.7499, 0.595, 0.75, 0.405, 0.75, 0.6059, 0.7167, 0.606, 0.5332, 0.6249, 0.5304, 0.6249, 0.7196, 0.6249, 0.7196, 0.6249, 0.5304, 0.625, 0.5305, 0.625, 0.7195, 0.5921, 0.519, 0.4079, 0.519, 0.4049, 0.5001, 0.5951, 0.5001, 0.5951, 0.5001, 0.4049, 0.5001, 0.405, 0.5, 0.595, 0.5, 0.6248, 0.5002, 0.6222, 0.5028, 0.595, 0.5, 0.595, 0.5, 0.1422, 0.7208, 0.1422, 0.75, 0.1323, 0.75, 0.125, 0.7208, 0.4157, 0.9828, 0.4157, 1.0, 0.3922, 1.0, 0.375, 0.9828, 0.4157, 0.02916, 0.375, 0.02916, 0.375, 0.01233, 0.4157, 0.0, 0.5843, 0.9828, 0.625, 0.9828, 0.625, 0.9927, 0.5843, 1.0, 0.8578, 0.7208, 0.875, 0.7208, 0.875, 0.7377, 0.8578, 0.75, 0.5843, 0.02916, 0.5843, 0.0, 0.6078, 0.0, 0.625, 0.02916, 0.1422, 0.5292, 0.125, 0.5292, 0.125, 0.5123, 0.1422, 0.5, 0.4157, 0.2208, 0.4157, 0.25, 0.3922, 0.25, 0.375, 0.2208, 0.4157, 0.2672, 0.375, 0.2672, 0.375, 0.2573, 0.4157, 0.25, 0.8578, 0.5292, 0.8578, 0.5, 0.8677, 0.5, 0.875, 0.5292, 0.5843, 0.2672, 0.5843, 0.25, 0.6078, 0.25, 0.625, 0.2672, 0.5843, 0.2208, 0.625, 0.2208, 0.625, 0.2377, 0.5843, 0.25, 0.1422, 0.625, 0.1422, 0.7208, 0.125, 0.7208, 0.125, 0.625, 0.4157, 0.1779, 0.5843, 0.1779, 0.5843, 0.2208, 0.4157, 0.2208, 0.4157, 0.9828, 0.5843, 0.9828, 0.5843, 1.0, 0.4157, 1.0, 0.4157, 0.0, 0.5843, 0.0, 0.5843, 0.02916, 0.4157, 0.02916, 0.8578, 0.625, 0.8578, 0.5292, 0.875, 0.5292, 0.875, 0.625, 0.5843, 0.2672, 0.4157, 0.2672, 0.4157, 0.25, 0.5843, 0.25, 0.5843, 0.25, 0.4157, 0.25, 0.4157, 0.2208, 0.5843, 0.2208, 0.3468, 0.5292, 0.1422, 0.5292, 0.1422, 0.5, 0.3468, 0.5, 0.375, 0.4718, 0.375, 0.2672, 0.4157, 0.2672, 0.4157, 0.4718, 0.6392, 0.5292, 0.625, 0.5292, 0.625, 0.5, 0.6392, 0.5, 0.625, 0.4858, 0.625, 0.5, 0.5843, 0.5, 0.5843, 0.4858, 0.3608, 0.7208, 0.375, 0.7208, 0.375, 0.75, 0.3608, 0.75, 0.375, 0.7642, 0.375, 0.75, 0.4157, 0.75, 0.4157, 0.7642, 0.6532, 0.7208, 0.8578, 0.7208, 0.8578, 0.75, 0.6532, 0.75, 0.625, 0.7782, 0.625, 0.9828, 0.5843, 0.9828, 0.5843, 0.7782, 0.3608, 0.625, 0.375, 0.625, 0.375, 0.7208, 0.3608, 0.7208, 0.1658, 0.5181, 0.125, 0.5181, 0.125, 0.5077, 0.1658, 0.5, 0.4158, 0.2319, 0.4158, 0.25, 0.3922, 0.25, 0.375, 0.2319, 0.4158, 0.2908, 0.375, 0.2908, 0.375, 0.2672, 0.4158, 0.25, 0.8342, 0.5181, 0.8342, 0.5, 0.8578, 0.5, 0.875, 0.5181, 0.5842, 0.2908, 0.5842, 0.25, 0.6078, 0.25, 0.625, 0.2908, 0.5842, 0.2319, 0.625, 0.2319, 0.625, 0.2423, 0.5842, 0.25, 0.3342, 0.5181, 0.3342, 0.5, 0.375, 0.5026, 0.375, 0.5181, 0.4158, 0.4592, 0.4158, 0.5, 0.375, 0.5026, 0.375, 0.4592, 0.4158, 0.5181, 0.375, 0.5181, 0.375, 0.5026, 0.4158, 0.5, 0.6658, 0.5181, 0.625, 0.5181, 0.6193, 0.4968, 0.6658, 0.5, 0.5842, 0.5181, 0.5842, 0.5, 0.6193, 0.4968, 0.625, 0.5181, 0.5842, 0.4592, 0.625, 0.4592, 0.6193, 0.4968, 0.5842, 0.5, 0.1658, 0.5181, 0.1658, 0.75, 0.125, 0.75, 0.125, 0.5181, 0.375, 0.2319, 0.375, 2.98e-08, 0.4158, 0.0, 0.4158, 0.2319, 0.8342, 0.75, 0.8342, 0.5181, 0.875, 0.5181, 0.875, 0.75, 0.625, 0.0, 0.625, 0.2319, 0.5842, 0.2319, 0.5842, 0.0, 0.5842, 0.2908, 0.4158, 0.2908, 0.4158, 0.25, 0.5842, 0.25, 0.5842, 0.25, 0.4158, 0.25, 0.4158, 0.2319, 0.5842, 0.2319, 0.3342, 0.5181, 0.1658, 0.5181, 0.1658, 0.5, 0.3342, 0.5, 0.375, 0.4592, 0.375, 0.2908, 0.4158, 0.2908, 0.4158, 0.4592, 0.8342, 0.5181, 0.6658, 0.5181, 0.6658, 0.5, 0.8342, 0.5, 0.625, 0.2908, 0.625, 0.4592, 0.5842, 0.4592, 0.5842, 0.2908, 0.5842, 0.5181, 0.4158, 0.5181, 0.4158, 0.5, 0.5842, 0.5, 0.5842, 0.5, 0.4158, 0.5, 0.4158, 0.4592, 0.5842, 0.4592, 0.3342, 0.75, 0.3342, 0.5181, 0.375, 0.5181, 0.379, 0.754, 0.379, 0.754, 0.375, 0.5181, 0.4158, 0.5181, 0.4158, 0.75, 0.6658, 0.5181, 0.6658, 0.75, 0.621, 0.754, 0.625, 0.5181, 0.625, 0.5181, 0.621, 0.754, 0.5842, 0.75, 0.5842, 0.5181, 0.1658, 0.5181, 0.3342, 0.5181, 0.3342, 0.75, 0.1658, 0.75, 0.385, 0.4851, 0.4614, 0.4858, 0.4617, 0.5009, 0.385, 0.5, 0.385, 0.375, 0.4614, 0.375, 0.4614, 0.4858, 0.385, 0.4851, 0.385, 0.7586, 0.4614, 0.7581, 0.4614, 0.875, 0.385, 0.875, 0.6141, 0.7484, 0.461, 0.7485, 0.4614, 0.7342, 0.6135, 0.7324, 0.385, 0.5255, 0.4614, 0.527, 0.4614, 0.7342, 0.385, 0.735, 0.4614, 0.527, 0.6135, 0.53, 0.6135, 0.7324, 0.4614, 0.7342, 0.375, 1.001, 0.375, 1.0, 0.375, 0.9655, 0.375, 1.0, 0.6051, 0.9694, 0.625, 0.9704, 0.6037, 1.0, 0.375, 0.2143, 0.3968, 0.2138, 0.397, 0.2855, 0.375, 0.2855, 0.6235, 0.2206, 0.6014, 0.25, 0.6013, 0.25, 0.375, 0.7145, 0.3955, 0.7141, 0.3949, 0.7856, 0.375, 0.7855, 0.6236, 0.7795, 0.625, 0.7816, 0.6037, 0.75, 0.375, 0.4645, 0.397, 0.4645, 0.3968, 0.5362, 0.375, 0.5357, 0.6235, 0.5294, 0.6013, 0.5, 0.6014, 0.5, 0.375, 0.2125, 0.375, 0.2869, 0.375, 0.25, 0.375, 1.0, 0.375, 1.0, 0.375, 0.9631, 0.375, 0.4631, 0.375, 0.5375, 0.375, 0.5, 0.375, 0.7124, 0.375, 0.7869, 0.375, 0.7869, 0.375, 0.4657, 0.375, 0.5346, 0.375, 0.5345, 0.375, 0.4656, 0.375, 0.4631, 0.375, 0.4645, 0.375, 0.5356, 0.375, 0.5375, 0.375, 0.2869, 0.375, 0.2125, 0.375, 0.2144, 0.375, 0.2855, 0.375, 0.2843, 0.375, 0.2844, 0.375, 0.2155, 0.375, 0.2154, 0.375, 1.0, 0.375, 0.9631, 0.375, 0.9677, 0.375, 1.0, 0.375, 0.9945, 0.375, 1.0, 0.375, 0.9624, 0.375, 0.9623, 0.375, 0.7155, 0.375, 0.7845, 0.375, 0.7845, 0.375, 0.7148, 0.375, 0.7125, 0.375, 0.7137, 0.375, 0.7855, 0.375, 0.7869, 0.375, 0.2143, 0.375, 0.03549, 0.3955, 0.0359, 0.3968, 0.2138, 0.3935, 0.0, 0.6038, 0.0, 0.6046, 0.03071, 0.3955, 0.0359, 0.625, 0.02957, 0.625, 0.2204, 0.6035, 0.2192, 0.6046, 0.03071, 0.603, 0.2807, 0.397, 0.2855, 0.3968, 0.2138, 0.6035, 0.2192, 0.375, 0.4645, 0.375, 0.2855, 0.397, 0.2855, 0.397, 0.4645, 0.625, 0.2796, 0.625, 0.4704, 0.603, 0.4693, 0.603, 0.2807, 0.6035, 0.5308, 0.3968, 0.5362, 0.397, 0.4645, 0.603, 0.4693, 0.375, 0.7145, 0.375, 0.5357, 0.3968, 0.5362, 0.3955, 0.7141, 0.6546, 0.5296, 0.6546, 0.7204, 0.6046, 0.7193, 0.6035, 0.5308, 0.6051, 0.7806, 0.3949, 0.7856, 0.3955, 0.7141, 0.6046, 0.7193, 0.375, 0.9645, 0.375, 0.7855, 0.3949, 0.7856, 0.3949, 0.9644, 0.625, 0.7796, 0.625, 0.9704, 0.6051, 0.9694, 0.6051, 0.7806, 0.375, 0.25, 0.375, -0.03687, 0.375, 0.03761, 0.375, 0.2125, 0.375, 0.5, 0.375, 0.25, 0.375, 0.2869, 0.375, 0.4631, 0.375, 0.7869, 0.375, 0.5, 0.375, 0.5375, 0.375, 0.7124, 0.375, 1.0, 0.375, 0.75, 0.375, 0.7869, 0.375, 0.9631, 0.375, 0.5375, 0.375, 0.5375, 0.375, 0.4631, 0.375, 0.4631, 0.375, 0.5357, 0.375, 0.7145, 0.375, 0.7145, 0.375, 0.5357, 0.375, 0.5346, 0.375, 0.4657, 0.375, 0.4657, 0.375, 0.5346, 0.375, 0.7869, 0.375, 0.7869, 0.375, 0.7124, 0.375, 0.7125, 0.375, 0.2154, 0.375, 0.0345, 0.375, 0.0345, 0.375, 0.2154, 0.375, 0.5345, 0.375, 0.5356, 0.375, 0.4645, 0.375, 0.4656, 0.375, 0.2125, 0.375, 0.2125, 0.375, 0.2869, 0.375, 0.2869, 0.375, 0.2144, 0.375, 0.2155, 0.375, 0.2844, 0.375, 0.2855, 0.375, 0.9631, 0.375, 0.9631, 0.375, 1.0, 0.375, 1.0, 0.375, 0.9645, 0.375, 0.9655, 0.375, 1.0, 0.375, 1.0, 0.375, 0.9655, 0.375, 0.7845, 0.375, 0.7845, 0.375, 0.9655, 0.375, 0.7845, 0.375, 0.7855, 0.375, 0.7137, 0.375, 0.7148, 0.375, 0.9655, 0.375, 0.7845, 0.375, 0.7845, 0.375, 0.9655, 0.375, 0.9631, 0.375, 0.7869, 0.375, 0.7855, 0.375, 0.9645, 0.375, 0.7148, 0.375, 0.5345, 0.375, 0.5346, 0.375, 0.7155, 0.375, 0.7125, 0.375, 0.5375, 0.375, 0.5356, 0.375, 0.7137, 0.375, 0.2155, 0.375, 0.03516, 0.375, 0.0345, 0.375, 0.2154, 0.375, 0.2125, 0.375, 0.03754, 0.375, 0.03628, 0.375, 0.2144, 0.375, 0.4656, 0.375, 0.2844, 0.375, 0.2843, 0.375, 0.4657, 0.375, 0.4631, 0.375, 0.2869, 0.375, 0.2855, 0.375, 0.4645, 0.375, 0.7855, 0.375, 0.9645, 0.375, 0.9645, 0.375, 0.7855, 0.375, 0.9681, 0.375, 0.7819, 0.375, 0.7547, 0.375, 0.9907, 0.375, 0.9907, 0.375, 0.7547, 0.375, 0.75, 0.375, 1.0, 0.125, 0.75, 0.375, 0.75, 0.3657, 0.75, 0.1343, 0.75, 0.375, 0.9907, 0.375, 0.7593, 0.375, 0.7819, 0.375, 0.9681, 0.375, 0.0, 0.375, 0.0, 0.375, 0.0, 0.375, 0.0, 0.375, 1.0, 0.375, 1.0, 0.375, 0.9681, 0.375, 0.9681, 0.375, 0.75, 0.375, 0.75, 0.375, 0.7547, 0.375, 0.75, 0.375, 0.75, 0.375, 0.7547, 0.375, 0.7819, 0.375, 0.7819, 0.375, 0.75, 0.375, 1.0, 0.375, 1.0, 0.375, 0.75, 0.3343, 0.25, 0.3612, 0.25, 0.3548, 0.2812, 0.3612, 0.25, 0.3656, 0.25, 0.3548, 0.2812, 0.611, 0.25, 0.7023, 0.25, 0.7478, 0.25, 0.625, 0.25, 0.625, 0.25, 0.7478, 0.25, 0.75, 0.2912, 0.625, 0.2912, 0.5, 0.25, 0.611, 0.25, 0.625, 0.25, 0.5, 0.25, 0.5, 0.25, 0.625, 0.25, 0.625, 0.2912, 0.5, 0.2912, 0.3343, 0.25, 0.5, 0.25, 0.5, 0.25, 0.375, 0.25, 0.375, 0.25, 0.5, 0.25, 0.5, 0.2912, 0.375, 0.2912, 0.75, 0.2912, 0.75, 0.5, 0.625, 0.5, 0.625, 0.2912, 0.3608, 0.5292, 0.375, 0.5292, 0.375, 0.625, 0.3608, 0.625, 0.625, 0.125, 0.625, 0.2208, 0.5843, 0.2208, 0.5843, 0.1779, 0.8578, 0.7208, 0.8578, 0.625, 0.875, 0.625, 0.875, 0.7208, 0.4157, 0.02916, 0.5843, 0.02916, 0.5843, 0.05726, 0.4157, 0.05726, 0.1422, 0.5292, 0.1422, 0.625, 0.125, 0.625, 0.125, 0.5292, 0.375, 0.125, 0.375, 0.02916, 0.4157, 0.02916, 0.4157, 0.05726, 0.6532, 0.5292, 0.8578, 0.5292, 0.8578, 0.625, 0.6532, 0.625, 0.375, 0.5292, 0.3869, 0.5085, 0.4157, 0.5, 0.5843, 0.5, 0.6131, 0.5085, 0.625, 0.5292, 0.625, 0.625, 0.375, 0.625, 0.4157, 0.05726, 0.4157, 0.09596, 0.375, 0.125, 0.4157, 0.09596, 0.4157, 0.134, 0.375, 0.125, 0.4157, 0.134, 0.4157, 0.1611, 0.375, 0.125, 0.5843, 0.1779, 0.5843, 0.1477, 0.625, 0.125, 0.5843, 0.1477, 0.5843, 0.118, 0.625, 0.125, 0.5843, 0.118, 0.5843, 0.09684, 0.625, 0.125, 0.5843, 0.1779, 0.4157, 0.1779, 0.4157, 0.1477, 0.5843, 0.1477, 0.5843, 0.1477, 0.4157, 0.1477, 0.4157, 0.09596, 0.5843, 0.09596, 0.5843, 0.09596, 0.4157, 0.09596, 0.4157, 0.05726, 0.5843, 0.05726, 0.375, 0.2208, 0.375, 0.125, 0.4157, 0.1779, 0.4157, 0.2208, 0.6362, 0.7245, 0.636, 0.7243, 0.634, 0.7378, 0.6314, 0.7356, 0.6254, 0.7516, 0.6251, 0.7558, 0.6193, 0.7569, 0.6198, 0.7493, 0.6198, 0.7493, 0.6193, 0.7569, 0.6135, 0.7573, 0.6141, 0.7484, 0.6363, 0.725, 0.6362, 0.7245, 0.6314, 0.7356, 0.6306, 0.7294, 0.6306, 0.7294, 0.6314, 0.7356, 0.6197, 0.7469, 0.6192, 0.7324, 0.6192, 0.7324, 0.6197, 0.7469, 0.6141, 0.7484, 0.6135, 0.7324, 0.636, 0.7243, 0.75, 0.7299, 0.75, 0.7401, 0.634, 0.7378, 0.625, 0.7584, 0.625, 0.8741, 0.6193, 0.8747, 0.6193, 0.7575, 0.6193, 0.7575, 0.6193, 0.8747, 0.6135, 0.875, 0.6135, 0.7573, 0.641, 0.5246, 0.6373, 0.528, 0.6322, 0.5162, 0.6392, 0.5116, 0.6251, 0.4888, 0.6259, 0.4995, 0.6203, 0.5018, 0.6193, 0.4877, 0.6193, 0.4877, 0.6203, 0.5018, 0.6146, 0.5026, 0.6135, 0.4873, 0.6373, 0.528, 0.636, 0.5365, 0.6304, 0.5326, 0.6322, 0.5162, 0.6322, 0.5162, 0.6304, 0.5326, 0.6192, 0.5301, 0.6202, 0.5041, 0.6202, 0.5041, 0.6192, 0.5301, 0.6135, 0.53, 0.6146, 0.5026, 0.6135, 0.7324, 0.6135, 0.53, 0.6192, 0.5301, 0.6192, 0.7324, 0.6192, 0.7324, 0.6192, 0.5301, 0.6304, 0.5326, 0.6306, 0.7294, 0.6306, 0.7294, 0.6304, 0.5326, 0.636, 0.5365, 0.6363, 0.725, 0.6135, 0.4873, 0.6135, 0.375, 0.6192, 0.3752, 0.6192, 0.487, 0.6192, 0.487, 0.6192, 0.3752, 0.625, 0.376, 0.625, 0.4863, 0.6392, 0.5116, 0.75, 0.5102, 0.75, 0.5201, 0.641, 0.5246, 0.636, 0.5365, 0.6373, 0.528, 0.641, 0.5246, 0.75, 0.5201, 0.75, 0.7299, 0.636, 0.7243, 0.6362, 0.7245, 0.6363, 0.725, 0.1753, 0.5222, 0.1757, 0.5213, 0.1722, 0.5052, 0.194, 0.4729, 0.322, 0.2942, 0.3615, 0.2345, 0.3847, 0.2192, 0.3193, 0.3201, 0.3193, 0.3201, 0.3847, 0.2192, 0.401, 0.2141, 0.3309, 0.325, 0.175, 0.5223, 0.1753, 0.5222, 0.194, 0.4729, 0.1829, 0.4878, 0.3615, 0.2829, 0.322, 0.3144, 0.3193, 0.3256, 0.3847, 0.2747, 0.3847, 0.2747, 0.3193, 0.3256, 0.3309, 0.325, 0.401, 0.2721, 0.401, 0.0, 0.401, 0.2141, 0.388, 0.2128, 0.388, 0.0, 0.388, 0.0, 0.388, 0.2128, 0.375, 0.2095, 0.375, 0.0, 0.1392, 0.75, 0.1722, 0.5052, 0.1757, 0.5213, 0.1534, 0.75, 0.401, 0.2721, 0.401, 0.375, 0.388, 0.375, 0.388, 0.2729, 0.388, 0.2729, 0.388, 0.375, 0.375, 0.375, 0.375, 0.2749, 0.1829, 0.4878, 0.25, 0.5231, 0.25, 0.5461, 0.175, 0.5223, 0.1757, 0.5213, 0.1753, 0.5222, 0.175, 0.5223, 0.25, 0.5461, 0.25, 0.75, 0.1534, 0.75, 0.5473, 0.2558, 0.5468, 0.2141, 0.5596, 0.2141, 0.5646, 0.2442, 0.5681, 0.2416, 0.5596, 0.2141, 0.5687, 0.198, 0.5788, 0.2309, 0.5552, 0.2721, 0.5473, 0.2558, 0.5656, 0.25, 0.5678, 0.2705, 0.8545, 0.5002, 0.875, 0.5031, 0.875, 0.5191, 0.8529, 0.516, 0.8529, 0.516, 0.75, 0.516, 0.75, 0.5, 0.8529, 0.5, 0.568, 0.2721, 0.568, 0.375, 0.5553, 0.375, 0.5552, 0.2721, 0.8529, 0.6011, 0.75, 0.6011, 0.75, 0.516, 0.8529, 0.516, 0.6301, 0.7195, 0.643, 0.7195, 0.6429, 0.75, 0.6302, 0.75, 0.3568, 0.7195, 0.3702, 0.7195, 0.3701, 0.75, 0.3568, 0.75, 0.375, 0.9999, 0.375, 0.773, 0.405, 0.7731, 0.405, 1.0, 0.125, 0.7205, 0.3519, 0.7195, 0.352, 0.75, 0.1251, 0.75, 0.625, 0.25, 0.625, 0.4759, 0.595, 0.4769, 0.595, 0.25, 0.875, 0.5295, 0.6481, 0.5304, 0.6491, 0.5, 0.875, 0.5, 0.595, 0.7731, 0.405, 0.7731, 0.405, 0.7731, 0.595, 0.7731, 0.375, 0.5305, 0.3519, 0.5304, 0.3509, 0.5, 0.3738, 0.5, 0.405, 0.25, 0.595, 0.25, 0.595, 0.4769, 0.405, 0.4769, 0.595, 0.5, 0.405, 0.5, 0.405, 0.5, 0.595, 0.5, 0.405, 0.7549, 0.595, 0.7551, 0.595, 0.7679, 0.405, 0.7681, 0.625, 0.5, 0.6248, 0.5002, 0.595, 0.5, 0.595, 0.5, 0.6222, 0.7472, 0.6248, 0.7498, 0.595, 0.75, 0.595, 0.75, 0.595, 0.75, 0.405, 0.75, 0.405, 0.75, 0.595, 0.75, 0.625, 0.7195, 0.625, 0.7194, 0.6248, 0.7498, 0.6222, 0.7472, 0.375, 0.75, 0.3752, 0.7498, 0.405, 0.75, 0.405, 0.75, 0.375, 0.7194, 0.375, 0.5305, 0.375, 0.5305, 0.375, 0.7194, 0.405, 0.5, 0.595, 0.5, 0.595, 0.5, 0.405, 0.5, 0.625, 0.5305, 0.625, 0.7194, 0.625, 0.7194, 0.625, 0.5305, 0.375, 0.7194, 0.375, 0.7194, 0.3752, 0.7498, 0.375, 0.75, 0.375, 0.5305, 0.375, 0.5305, 0.3752, 0.5002, 0.3778, 0.5028, 0.625, 0.5305, 0.625, 0.5305, 0.6248, 0.5002, 0.625, 0.5, 0.3778, 0.5028, 0.3752, 0.5002, 0.405, 0.5, 0.405, 0.5, 0.405, 0.4769, 0.595, 0.4769, 0.595, 0.4769, 0.405, 0.4769, 0.625, 0.5305, 0.625, 0.5, 0.625, 0.5, 0.625, 0.5305, 0.625, 0.5, 0.595, 0.5, 0.595, 0.5, 0.625, 0.5, 0.405, 0.7731, 0.375, 0.773, 0.375, 0.773, 0.405, 0.7731, 0.375, 0.75, 0.405, 0.75, 0.405, 0.75, 0.375, 0.75, 0.3519, 0.7195, 0.3519, 0.5304, 0.3519, 0.5304, 0.3519, 0.7195, 0.595, 0.75, 0.625, 0.75, 0.625, 0.75, 0.595, 0.75, 0.6481, 0.7195, 0.648, 0.75, 0.648, 0.75, 0.6481, 0.7195, 0.375, 0.4759, 0.405, 0.4769, 0.405, 0.4769, 0.375, 0.4759, 0.625, 0.7194, 0.625, 0.5305, 0.625, 0.5305, 0.625, 0.7194, 0.625, 0.7552, 0.625, 0.7679, 0.595, 0.7679, 0.595, 0.7551, 0.352, 0.75, 0.3519, 0.7195, 0.3519, 0.7195, 0.352, 0.75, 0.6295, 0.5305, 0.6436, 0.5304, 0.643, 0.7195, 0.6301, 0.7195, 0.375, 0.5305, 0.375, 0.5305, 0.375, 0.5, 0.375, 0.5, 0.405, 0.75, 0.595, 0.75, 0.595, 0.75, 0.405, 0.75, 0.625, 0.4803, 0.625, 0.4944, 0.595, 0.4956, 0.595, 0.4813, 0.6491, 0.5, 0.6481, 0.5304, 0.6481, 0.5304, 0.6491, 0.5, 0.375, 0.7682, 0.375, 0.7549, 0.405, 0.7549, 0.405, 0.7681, 0.595, 0.4769, 0.625, 0.4759, 0.625, 0.4759, 0.595, 0.4769, 0.625, 0.75, 0.625, 0.7194, 0.625, 0.7194, 0.625, 0.75, 0.405, 0.5, 0.375, 0.5, 0.375, 0.5, 0.405, 0.5, 0.625, 0.773, 0.595, 0.7731, 0.595, 0.7731, 0.625, 0.773, 0.375, 0.4946, 0.375, 0.4801, 0.405, 0.4812, 0.405, 0.4958, 0.375, 0.5305, 0.375, 0.7194, 0.375, 0.7194, 0.375, 0.5305, 0.405, 0.5, 0.375, 0.5, 0.375, 0.4946, 0.405, 0.4958, 0.625, 0.5305, 0.625, 0.5, 0.6306, 0.5, 0.6295, 0.5305, 0.625, 0.5, 0.595, 0.5, 0.595, 0.4956, 0.625, 0.4944, 0.375, 0.7194, 0.375, 0.75, 0.3701, 0.75, 0.3702, 0.7195, 0.375, 0.75, 0.405, 0.75, 0.405, 0.7549, 0.375, 0.7549, 0.625, 0.75, 0.625, 0.7194, 0.6301, 0.7195, 0.6302, 0.75, 0.595, 0.75, 0.625, 0.75, 0.625, 0.7552, 0.595, 0.7551, 0.375, 0.5305, 0.375, 0.7194, 0.3702, 0.7195, 0.3707, 0.5305, 0.405, 0.75, 0.595, 0.75, 0.595, 0.7551, 0.405, 0.7549, 0.625, 0.7194, 0.625, 0.5305, 0.6295, 0.5305, 0.6301, 0.7195, 0.595, 0.5, 0.405, 0.5, 0.405, 0.4958, 0.595, 0.4956, 0.3562, 0.5304, 0.3568, 0.7195, 0.3519, 0.7195, 0.3519, 0.5304, 0.625, 0.773, 0.595, 0.7731, 0.595, 0.7679, 0.625, 0.7679, 0.6481, 0.7195, 0.648, 0.75, 0.6429, 0.75, 0.643, 0.7195, 0.375, 0.7682, 0.405, 0.7681, 0.405, 0.7731, 0.375, 0.773, 0.3568, 0.7195, 0.3568, 0.75, 0.352, 0.75, 0.3519, 0.7195, 0.625, 0.4803, 0.595, 0.4813, 0.595, 0.4769, 0.625, 0.4759, 0.6436, 0.5304, 0.6447, 0.5, 0.6491, 0.5, 0.6481, 0.5304, 0.375, 0.4759, 0.405, 0.4769, 0.405, 0.4812, 0.375, 0.4801, 0.595, 0.4813, 0.405, 0.4812, 0.405, 0.4769, 0.595, 0.4769, 0.6481, 0.5304, 0.6481, 0.7195, 0.643, 0.7195, 0.6436, 0.5304, 0.595, 0.7731, 0.405, 0.7731, 0.405, 0.7681, 0.595, 0.7679, 0.375, 0.7194, 0.375, 0.75, 0.375, 0.75, 0.375, 0.7194, 0.4157, 0.7642, 0.5843, 0.7642, 0.5843, 0.7642, 0.4157, 0.7642, 0.625, 0.4858, 0.5843, 0.4858, 0.5843, 0.4858, 0.625, 0.4858, 0.625, 0.75, 0.625, 0.7642, 0.5843, 0.7642, 0.5843, 0.75, 0.625, 0.7208, 0.6392, 0.7208, 0.6392, 0.75, 0.625, 0.75, 0.3468, 0.625, 0.3468, 0.5292, 0.3468, 0.5292, 0.3468, 0.625, 0.6392, 0.625, 0.6392, 0.5292, 0.6392, 0.5292, 0.6392, 0.625, 0.3468, 0.7208, 0.3468, 0.625, 0.3468, 0.625, 0.3468, 0.7208, 0.6532, 0.5292, 0.6532, 0.625, 0.6532, 0.625, 0.6532, 0.5292, 0.375, 0.5, 0.375, 0.4858, 0.4157, 0.4858, 0.4157, 0.5, 0.375, 0.5292, 0.3608, 0.5292, 0.3608, 0.5, 0.375, 0.5, 0.6392, 0.5292, 0.6392, 0.5, 0.6392, 0.5, 0.6392, 0.5292, 0.625, 0.625, 0.6392, 0.625, 0.6392, 0.7208, 0.625, 0.7208, 0.4157, 0.75, 0.5843, 0.75, 0.5843, 0.7642, 0.4157, 0.7642, 0.4157, 0.2672, 0.5843, 0.2672, 0.5843, 0.4718, 0.4157, 0.4718, 0.8578, 0.5292, 0.6532, 0.5292, 0.6532, 0.5, 0.8578, 0.5, 0.625, 0.2672, 0.625, 0.4718, 0.5843, 0.4718, 0.5843, 0.2672, 0.1422, 0.7208, 0.3468, 0.7208, 0.3468, 0.75, 0.1422, 0.75, 0.375, 0.9828, 0.375, 0.7782, 0.4157, 0.7782, 0.4157, 0.9828, 0.1422, 0.625, 0.3468, 0.625, 0.3468, 0.7208, 0.1422, 0.7208, 0.1422, 0.5292, 0.3468, 0.5292, 0.3468, 0.625, 0.1422, 0.625, 0.4157, 0.4858, 0.375, 0.4858, 0.375, 0.4858, 0.4157, 0.4858, 0.6392, 0.7208, 0.6392, 0.625, 0.6392, 0.625, 0.6392, 0.7208, 0.5843, 0.4718, 0.625, 0.4718, 0.625, 0.4718, 0.5843, 0.4718, 0.3608, 0.5, 0.3608, 0.5292, 0.3608, 0.5292, 0.3608, 0.5, 0.375, 0.7642, 0.4157, 0.7642, 0.4157, 0.7642, 0.375, 0.7642, 0.5843, 0.7642, 0.625, 0.7642, 0.625, 0.7642, 0.5843, 0.7642, 0.3608, 0.5292, 0.3608, 0.625, 0.3608, 0.625, 0.3608, 0.5292, 0.3468, 0.5292, 0.3608, 0.5292, 0.3608, 0.625, 0.3468, 0.625, 0.3468, 0.625, 0.3608, 0.625, 0.3608, 0.7208, 0.3468, 0.7208, 0.375, 0.7782, 0.375, 0.7642, 0.4157, 0.7642, 0.4157, 0.7782, 0.3468, 0.7208, 0.3608, 0.7208, 0.3608, 0.75, 0.3468, 0.75, 0.625, 0.4718, 0.625, 0.4858, 0.5843, 0.4858, 0.5843, 0.4718, 0.6532, 0.5292, 0.6392, 0.5292, 0.6392, 0.5, 0.6532, 0.5, 0.4157, 0.4718, 0.5843, 0.4718, 0.5843, 0.4858, 0.4157, 0.4858, 0.6392, 0.5292, 0.6532, 0.5292, 0.6532, 0.625, 0.6392, 0.625, 0.625, 0.7642, 0.625, 0.7782, 0.5843, 0.7782, 0.5843, 0.7642, 0.6392, 0.7208, 0.6532, 0.7208, 0.6532, 0.75, 0.6392, 0.75, 0.375, 0.4858, 0.375, 0.4718, 0.4157, 0.4718, 0.4157, 0.4858, 0.3608, 0.5292, 0.3468, 0.5292, 0.3468, 0.5, 0.3608, 0.5, 0.6392, 0.625, 0.6532, 0.625, 0.6532, 0.7208, 0.6392, 0.7208, 0.4157, 0.7642, 0.5843, 0.7642, 0.5843, 0.7782, 0.4157, 0.7782, 0.3608, 0.7208, 0.3608, 0.75, 0.3608, 0.75, 0.3608, 0.7208, 0.5843, 0.7782, 0.4157, 0.7782, 0.4157, 0.7782, 0.5843, 0.7782, 0.6532, 0.5, 0.6532, 0.5292, 0.6532, 0.5292, 0.6532, 0.5, 0.6532, 0.625, 0.6532, 0.7208, 0.6532, 0.7208, 0.6532, 0.625, 0.5843, 0.4858, 0.4157, 0.4858, 0.4157, 0.4858, 0.5843, 0.4858, 0.3468, 0.5292, 0.3468, 0.5, 0.3468, 0.5, 0.3468, 0.5292, 0.375, 0.4718, 0.4157, 0.4718, 0.4157, 0.4718, 0.375, 0.4718, 0.6532, 0.7208, 0.6532, 0.75, 0.6532, 0.75, 0.6532, 0.7208, 0.625, 0.7782, 0.5843, 0.7782, 0.5843, 0.7782, 0.625, 0.7782, 0.3608, 0.625, 0.3608, 0.7208, 0.3608, 0.7208, 0.3608, 0.625, 0.4157, 0.7782, 0.375, 0.7782, 0.375, 0.7782, 0.4157, 0.7782, 0.4157, 0.4718, 0.5843, 0.4718, 0.5843, 0.4718, 0.4157, 0.4718, 0.3468, 0.75, 0.3468, 0.7208, 0.3468, 0.7208, 0.3468, 0.75, 0.6392, 0.75, 0.6392, 0.7208, 0.6392, 0.7208, 0.6392, 0.75, 0.375, 0.2855, 0.375, 0.4645, 0.375, 0.4657, 0.375, 0.2843, 0.375, 0.7855, 0.375, 0.9645, 0.375, 0.9655, 0.375, 0.7845, 0.375, 0.5357, 0.375, 0.7145, 0.375, 0.7155, 0.375, 0.5346, 0.375, 0.2154, 0.375, 0.2143, 0.375, 0.2855, 0.375, 0.2843, 0.375, 0.9655, 0.375, 0.9645, 0.375, 1.0, 0.375, 1.0, 0.375, 0.5357, 0.375, 0.5346, 0.375, 0.4657, 0.375, 0.4645, 0.375, 0.7855, 0.375, 0.7845, 0.375, 0.7155, 0.375, 0.7145, 0.375, 0.03549, 0.375, 0.2143, 0.375, 0.2154, 0.375, 0.0345, 0.375, 0.4645, 0.375, 0.5357, 0.375, 0.5357, 0.375, 0.4645, 0.375, 0.7145, 0.375, 0.7855, 0.375, 0.7855, 0.375, 0.7145, 0.375, 0.2143, 0.375, 0.2855, 0.375, 0.2855, 0.375, 0.2143, 0.375, 0.7155, 0.375, 0.5346, 0.375, 0.5346, 0.375, 0.7155, 0.375, 0.2843, 0.375, 0.2154, 0.375, 0.2154, 0.375, 0.2843, 0.375, 0.4657, 0.375, 0.2843, 0.375, 0.2843, 0.375, 0.4657, 0.375, 0.9945, 0.375, 0.9623, 0.375, 0.9623, 0.375, 0.9945, 0.375, 1.0, 0.375, 1.001, 0.375, 1.001, 0.375, 1.0, 0.3707, 0.5305, 0.3562, 0.5304, 0.375, 0.4801, 0.375, 0.4946, 0.3562, 0.5304, 0.3519, 0.5304, 0.375, 0.4759, 0.375, 0.4801, 0.3519, 0.5304, 0.3519, 0.5304, 0.375, 0.4759, 0.375, 0.4759])
me_sphere.materials.append(mat_suit_material)
me_sphere.materials.append(mat_helmet_material)
me_sphere.materials.append(mat_visor)
me_sphere.materials.append(mat_rim)
me_sphere.materials.append(mat_backpack)
me_sphere.use_remesh_fix_poles = True
me_sphere.use_remesh_preserve_attributes = False
me_sphere.use_mirror_vertex_groups = False
me_sphere.update()
arm_armature = bpy.data.armatures.new('Armature')  # bones are not reproduced

# ---- objects
ob_camera = bpy.data.objects.new('Camera', cam_camera)
ob_sphere = bpy.data.objects.new('Sphere', me_sphere)
ob_armature = bpy.data.objects.new('Armature', arm_armature)
ob_spot = bpy.data.objects.new('Spot', light_spot)

# ---- transforms, parenting, visibility, modifiers, constraints
ob_camera.location = (7.359, -6.926, 4.958)
ob_camera.rotation_euler = (1.109, 0.0, 0.8149)
ob_camera.lock_rotations_4d = False
ob_camera.empty_display_type = 'ARROWS'
ob_camera.color = (0.0, 0.0, 0.0, 0.0)
ob_camera.display_type = 'WIRE'
ob_camera.lineart.crease_threshold = 0.0
ob_sphere.location = (0.0, -0.5635, 2.646)
ob_sphere.scale = (0.6872, 0.6872, 0.6872)
ob_sphere.lineart.crease_threshold = 0.0
_m = ob_sphere.modifiers.new('Mirror', 'MIRROR')
_m.use_clip = True
ob_armature.location = (0.0, -0.5287, 1.106)
ob_armature.show_in_front = True
ob_armature.lineart.crease_threshold = 0.0
ob_spot.location = (4.809, -0.9246, 8.288)
ob_spot.rotation_euler = (0.002686, 0.6888, -0.2439)
ob_spot.lineart.crease_threshold = 0.0

# ---- collection membership
col_collection.objects.link(ob_camera)
col_collection.objects.link(ob_sphere)
col_collection.objects.link(ob_armature)
col_collection.objects.link(ob_spot)

# ---- scene / render settings (as saved in the file)
scene.camera = ob_camera
scene.frame_start = 1; scene.frame_end = 250; scene.frame_set(1)
scene.render.engine = 'BLENDER_EEVEE_NEXT'
scene.cycles.use_denoising = False
scene.cycles.samples = 128
scene.cycles.sampling_pattern = 'TABULATED_SOBOL'
scene.cycles.use_adaptive_sampling = False
scene.cycles.use_light_tree = False
scene.view_settings.view_transform = 'Filmic'
bpy.context.view_layer.update()
